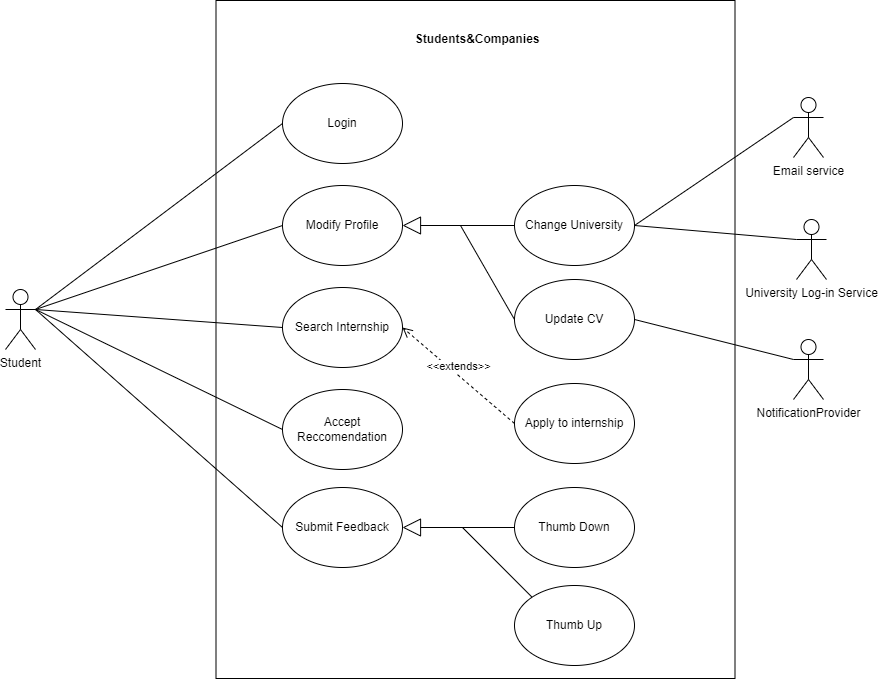

The diagram above was exported from draw.io. Its source (the exported page's mxGraphModel, read from the mxfile embedded in the PNG):
<mxGraphModel dx="1932" dy="1203" grid="0" gridSize="10" guides="1" tooltips="1" connect="1" arrows="1" fold="1" page="0" pageScale="1" pageWidth="827" pageHeight="1169" math="0" shadow="0">
  <root>
    <mxCell id="0" />
    <mxCell id="1" parent="0" />
    <mxCell id="1Zxw8DnItF6oAX6a4GpU-1" value="" style="rounded=0;whiteSpace=wrap;html=1;" parent="1" vertex="1">
      <mxGeometry x="56.5" y="-226" width="519" height="678" as="geometry" />
    </mxCell>
    <mxCell id="1Zxw8DnItF6oAX6a4GpU-2" value="&lt;b&gt;&amp;nbsp;Students&amp;amp;Companies&lt;/b&gt;" style="text;html=1;align=center;verticalAlign=middle;resizable=0;points=[];autosize=1;strokeColor=none;fillColor=none;" parent="1" vertex="1">
      <mxGeometry x="243" y="-200" width="146" height="26" as="geometry" />
    </mxCell>
    <mxCell id="weoX64XfDAmzse6NUzbV-2" value="Student" style="shape=umlActor;verticalLabelPosition=bottom;verticalAlign=top;html=1;outlineConnect=0;" parent="1" vertex="1">
      <mxGeometry x="-154" y="63" width="30" height="60" as="geometry" />
    </mxCell>
    <mxCell id="weoX64XfDAmzse6NUzbV-3" value="Accept Reccomendation" style="ellipse;whiteSpace=wrap;html=1;" parent="1" vertex="1">
      <mxGeometry x="123" y="163" width="120" height="80" as="geometry" />
    </mxCell>
    <mxCell id="weoX64XfDAmzse6NUzbV-4" value="Apply to internship" style="ellipse;whiteSpace=wrap;html=1;" parent="1" vertex="1">
      <mxGeometry x="355" y="157" width="120" height="80" as="geometry" />
    </mxCell>
    <mxCell id="weoX64XfDAmzse6NUzbV-5" value="Search Internship" style="ellipse;whiteSpace=wrap;html=1;" parent="1" vertex="1">
      <mxGeometry x="123" y="61" width="120" height="80" as="geometry" />
    </mxCell>
    <mxCell id="L3p5VEVO3TBGboFZARAn-9" value="" style="endArrow=none;html=1;rounded=0;exitX=1;exitY=0.3333333333333333;exitDx=0;exitDy=0;exitPerimeter=0;entryX=0;entryY=0.5;entryDx=0;entryDy=0;" parent="1" source="weoX64XfDAmzse6NUzbV-2" target="weoX64XfDAmzse6NUzbV-5" edge="1">
      <mxGeometry width="50" height="50" relative="1" as="geometry">
        <mxPoint x="457" y="243" as="sourcePoint" />
        <mxPoint x="507" y="193" as="targetPoint" />
      </mxGeometry>
    </mxCell>
    <mxCell id="L3p5VEVO3TBGboFZARAn-10" value="" style="endArrow=none;html=1;rounded=0;exitX=1;exitY=0.3333333333333333;exitDx=0;exitDy=0;exitPerimeter=0;entryX=0;entryY=0.5;entryDx=0;entryDy=0;" parent="1" source="weoX64XfDAmzse6NUzbV-2" target="weoX64XfDAmzse6NUzbV-3" edge="1">
      <mxGeometry width="50" height="50" relative="1" as="geometry">
        <mxPoint x="-115" y="196" as="sourcePoint" />
        <mxPoint x="105" y="-50" as="targetPoint" />
      </mxGeometry>
    </mxCell>
    <mxCell id="N7C4OXeAe7rSleqxDGt2-4" value="&amp;lt;&amp;lt;extends&amp;gt;&amp;gt;" style="html=1;verticalAlign=bottom;endArrow=open;dashed=1;endSize=8;curved=0;rounded=0;exitX=0;exitY=0.5;exitDx=0;exitDy=0;entryX=1;entryY=0.5;entryDx=0;entryDy=0;" parent="1" source="weoX64XfDAmzse6NUzbV-4" target="weoX64XfDAmzse6NUzbV-5" edge="1">
      <mxGeometry relative="1" as="geometry">
        <mxPoint x="475" y="-52" as="sourcePoint" />
        <mxPoint x="532" y="186" as="targetPoint" />
      </mxGeometry>
    </mxCell>
    <mxCell id="mxd30gkJ4Cjx-VkbS7LI-1" value="Modify Profile" style="ellipse;whiteSpace=wrap;html=1;" parent="1" vertex="1">
      <mxGeometry x="123" y="-41" width="120" height="80" as="geometry" />
    </mxCell>
    <mxCell id="mxd30gkJ4Cjx-VkbS7LI-2" value="" style="endArrow=none;html=1;rounded=0;exitX=1;exitY=0.3333333333333333;exitDx=0;exitDy=0;exitPerimeter=0;entryX=0;entryY=0.5;entryDx=0;entryDy=0;" parent="1" source="weoX64XfDAmzse6NUzbV-2" target="mxd30gkJ4Cjx-VkbS7LI-1" edge="1">
      <mxGeometry width="50" height="50" relative="1" as="geometry">
        <mxPoint x="293" y="-94" as="sourcePoint" />
        <mxPoint x="343" y="-144" as="targetPoint" />
      </mxGeometry>
    </mxCell>
    <mxCell id="LZUJYSURLVoBIF7AOpdb-1" value="Login" style="ellipse;whiteSpace=wrap;html=1;" parent="1" vertex="1">
      <mxGeometry x="123" y="-143" width="120" height="80" as="geometry" />
    </mxCell>
    <mxCell id="LZUJYSURLVoBIF7AOpdb-2" value="" style="endArrow=none;html=1;rounded=0;exitX=0;exitY=0.5;exitDx=0;exitDy=0;entryX=1;entryY=0.3333333333333333;entryDx=0;entryDy=0;entryPerimeter=0;" parent="1" source="LZUJYSURLVoBIF7AOpdb-1" target="weoX64XfDAmzse6NUzbV-2" edge="1">
      <mxGeometry width="50" height="50" relative="1" as="geometry">
        <mxPoint x="147.5" y="409" as="sourcePoint" />
        <mxPoint x="-208.5" y="-9" as="targetPoint" />
      </mxGeometry>
    </mxCell>
    <mxCell id="XNvqsAecJiOlTVarCyx2-1" value="Update CV" style="ellipse;whiteSpace=wrap;html=1;" parent="1" vertex="1">
      <mxGeometry x="355" y="53" width="120" height="80" as="geometry" />
    </mxCell>
    <mxCell id="XNvqsAecJiOlTVarCyx2-3" value="Change University" style="ellipse;whiteSpace=wrap;html=1;" parent="1" vertex="1">
      <mxGeometry x="355" y="-41" width="120" height="80" as="geometry" />
    </mxCell>
    <mxCell id="N4pHFGe2AJR6RpuGki40-2" value="NotificationProvider" style="shape=umlActor;verticalLabelPosition=bottom;verticalAlign=top;html=1;outlineConnect=0;" parent="1" vertex="1">
      <mxGeometry x="634" y="113" width="30" height="60" as="geometry" />
    </mxCell>
    <mxCell id="N4pHFGe2AJR6RpuGki40-3" value="University Log-in Service" style="shape=umlActor;verticalLabelPosition=bottom;verticalAlign=top;html=1;outlineConnect=0;" parent="1" vertex="1">
      <mxGeometry x="637" y="-7" width="30" height="60" as="geometry" />
    </mxCell>
    <mxCell id="nVJZN_VCBPzjcZyzy9R2-1" value="" style="endArrow=block;endSize=16;endFill=0;html=1;rounded=0;entryX=1;entryY=0.5;entryDx=0;entryDy=0;exitX=0;exitY=0.5;exitDx=0;exitDy=0;" parent="1" source="XNvqsAecJiOlTVarCyx2-3" target="mxd30gkJ4Cjx-VkbS7LI-1" edge="1">
      <mxGeometry width="160" relative="1" as="geometry">
        <mxPoint x="294" y="60" as="sourcePoint" />
        <mxPoint x="434" y="9" as="targetPoint" />
      </mxGeometry>
    </mxCell>
    <mxCell id="nVJZN_VCBPzjcZyzy9R2-3" value="" style="endArrow=none;html=1;rounded=0;entryX=0;entryY=0.5;entryDx=0;entryDy=0;" parent="1" target="XNvqsAecJiOlTVarCyx2-1" edge="1">
      <mxGeometry width="50" height="50" relative="1" as="geometry">
        <mxPoint x="301" y="-1" as="sourcePoint" />
        <mxPoint x="365" y="-95" as="targetPoint" />
      </mxGeometry>
    </mxCell>
    <mxCell id="nVJZN_VCBPzjcZyzy9R2-4" value="" style="endArrow=none;html=1;rounded=0;entryX=0;entryY=0.3333333333333333;entryDx=0;entryDy=0;entryPerimeter=0;exitX=1;exitY=0.5;exitDx=0;exitDy=0;" parent="1" source="XNvqsAecJiOlTVarCyx2-3" target="N4pHFGe2AJR6RpuGki40-3" edge="1">
      <mxGeometry width="50" height="50" relative="1" as="geometry">
        <mxPoint x="341" y="68" as="sourcePoint" />
        <mxPoint x="391" y="18" as="targetPoint" />
      </mxGeometry>
    </mxCell>
    <mxCell id="nVJZN_VCBPzjcZyzy9R2-5" value="" style="endArrow=none;html=1;rounded=0;entryX=0;entryY=0.3333333333333333;entryDx=0;entryDy=0;entryPerimeter=0;exitX=1;exitY=0.5;exitDx=0;exitDy=0;" parent="1" source="XNvqsAecJiOlTVarCyx2-1" target="N4pHFGe2AJR6RpuGki40-2" edge="1">
      <mxGeometry width="50" height="50" relative="1" as="geometry">
        <mxPoint x="485" y="9" as="sourcePoint" />
        <mxPoint x="755" y="-71" as="targetPoint" />
      </mxGeometry>
    </mxCell>
    <mxCell id="dy6RNGtC50B3gJsf9Ubr-1" value="Email service" style="shape=umlActor;verticalLabelPosition=bottom;verticalAlign=top;html=1;outlineConnect=0;" vertex="1" parent="1">
      <mxGeometry x="634" y="-129" width="30" height="60" as="geometry" />
    </mxCell>
    <mxCell id="dy6RNGtC50B3gJsf9Ubr-2" value="" style="endArrow=none;html=1;rounded=0;exitX=0;exitY=0.3333333333333333;exitDx=0;exitDy=0;exitPerimeter=0;entryX=1;entryY=0.5;entryDx=0;entryDy=0;" edge="1" parent="1" source="dy6RNGtC50B3gJsf9Ubr-1" target="XNvqsAecJiOlTVarCyx2-3">
      <mxGeometry width="50" height="50" relative="1" as="geometry">
        <mxPoint x="372" y="-54" as="sourcePoint" />
        <mxPoint x="511" y="-142" as="targetPoint" />
      </mxGeometry>
    </mxCell>
    <mxCell id="cJwa5cAKKpATKleefTon-1" value="Submit Feedback" style="ellipse;whiteSpace=wrap;html=1;" vertex="1" parent="1">
      <mxGeometry x="123" y="261" width="120" height="80" as="geometry" />
    </mxCell>
    <mxCell id="cJwa5cAKKpATKleefTon-2" value="Thumb Up" style="ellipse;whiteSpace=wrap;html=1;" vertex="1" parent="1">
      <mxGeometry x="355" y="359" width="120" height="80" as="geometry" />
    </mxCell>
    <mxCell id="cJwa5cAKKpATKleefTon-3" value="Thumb Down" style="ellipse;whiteSpace=wrap;html=1;" vertex="1" parent="1">
      <mxGeometry x="355" y="261" width="120" height="80" as="geometry" />
    </mxCell>
    <mxCell id="WLD2t5VuhZ4NM33EJVmv-1" value="" style="endArrow=block;endSize=16;endFill=0;html=1;rounded=0;entryX=1;entryY=0.5;entryDx=0;entryDy=0;exitX=0;exitY=0.5;exitDx=0;exitDy=0;" edge="1" parent="1" source="cJwa5cAKKpATKleefTon-3" target="cJwa5cAKKpATKleefTon-1">
      <mxGeometry width="160" relative="1" as="geometry">
        <mxPoint x="350" y="318" as="sourcePoint" />
        <mxPoint x="238" y="318" as="targetPoint" />
      </mxGeometry>
    </mxCell>
    <mxCell id="WLD2t5VuhZ4NM33EJVmv-2" value="" style="endArrow=none;html=1;rounded=0;entryX=0;entryY=0;entryDx=0;entryDy=0;" edge="1" parent="1" target="cJwa5cAKKpATKleefTon-2">
      <mxGeometry width="50" height="50" relative="1" as="geometry">
        <mxPoint x="303" y="301" as="sourcePoint" />
        <mxPoint x="353" y="410" as="targetPoint" />
      </mxGeometry>
    </mxCell>
    <mxCell id="WLD2t5VuhZ4NM33EJVmv-3" value="" style="endArrow=none;html=1;rounded=0;exitX=1;exitY=0.3333333333333333;exitDx=0;exitDy=0;exitPerimeter=0;entryX=0;entryY=0.5;entryDx=0;entryDy=0;" edge="1" parent="1" source="weoX64XfDAmzse6NUzbV-2" target="cJwa5cAKKpATKleefTon-1">
      <mxGeometry width="50" height="50" relative="1" as="geometry">
        <mxPoint x="-115" y="113" as="sourcePoint" />
        <mxPoint x="133" y="213" as="targetPoint" />
      </mxGeometry>
    </mxCell>
  </root>
</mxGraphModel>